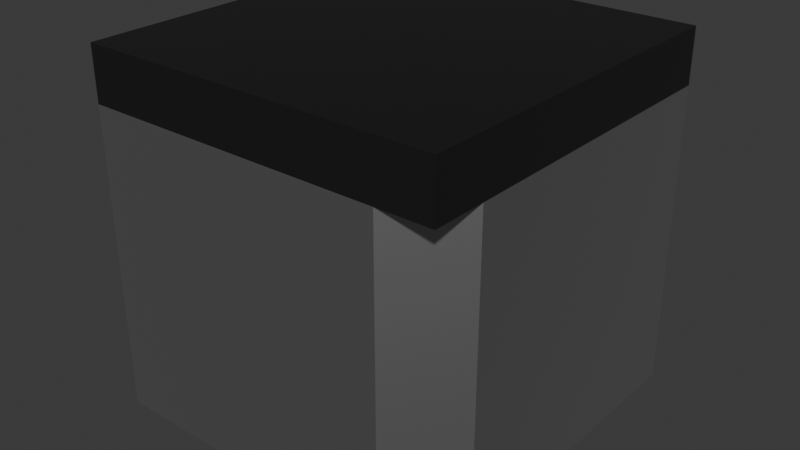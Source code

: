 # Source: CD_Counter_Corner_v1.blend  (saved by Blender 5.2.44; exported with 4.5.12 LTS)
import bpy
from mathutils import Matrix  # noqa: F401  (used for matrix-valued properties, if any)

bpy.ops.wm.read_factory_settings(use_empty=True)
scene = bpy.context.scene
scene.name = 'Scene'

# ---- collections
col_collection = bpy.data.collections.new('Collection'); scene.collection.children.link(col_collection)

# ---- materials (node trees are filled in below, after node groups)
mat_base_001 = bpy.data.materials.new('Base.001')
mat_top_001 = bpy.data.materials.new('Top.001')

# ---- material node trees
mat_base_001.use_nodes = True; mat_base_001.node_tree.nodes.clear()
_N = mat_base_001.node_tree.nodes; _L = mat_base_001.node_tree.links
n0 = _N.new('ShaderNodeBsdfPrincipled'); n0.name = 'Principled BSDF'; n0.location = (-200, 100)
n0.inputs[0].default_value = (0.5225, 0.5225, 0.5225, 1.0)
n0.inputs[1].default_value = 1.0
n0.inputs[10].default_value = 0.005
n1 = _N.new('ShaderNodeOutputMaterial'); n1.name = 'Material Output'; n1.location = (200, 100)
_L.new(n0.outputs[0], n1.inputs[0])
n1.is_active_output = True
mat_top_001.use_nodes = True; mat_top_001.node_tree.nodes.clear()
_N = mat_top_001.node_tree.nodes; _L = mat_top_001.node_tree.links
n0 = _N.new('ShaderNodeBsdfPrincipled'); n0.name = 'Principled BSDF'; n0.location = (-200, 100)
n0.inputs[0].default_value = (0.1005, 0.1005, 0.1005, 1.0)
n0.inputs[1].default_value = 1.0
n0.inputs[10].default_value = 0.005
n1 = _N.new('ShaderNodeOutputMaterial'); n1.name = 'Material Output'; n1.location = (200, 100)
_L.new(n0.outputs[0], n1.inputs[0])
n1.is_active_output = True

# ---- world
world_world = bpy.data.worlds.new('World'); scene.world = world_world
world_world.use_nodes = True; world_world.node_tree.nodes.clear()
_N = world_world.node_tree.nodes; _L = world_world.node_tree.links
n0 = _N.new('ShaderNodeOutputWorld'); n0.name = 'World Output'; n0.location = (200, 100)
n1 = _N.new('ShaderNodeBackground'); n1.name = 'Background'; n1.location = (-200, 100)
n1.inputs[0].default_value = (0.05088, 0.05088, 0.05088, 1.0)
_L.new(n1.outputs[0], n0.inputs[0])
n0.is_active_output = True
world_world.color = (0.05088, 0.05088, 0.05088)
world_world.sun_shadow_jitter_overblur = 0.0

# ---- meshes
me_cube_003 = bpy.data.meshes.new('Cube.003')
me_cube_003.from_pydata([(-1.0, -1.0, -1.0), (-1.0, -1.0, 0.7), (-1.0, 1.0, -1.0), (-1.0, 1.0, 0.7), (1.0, 1.0, -1.0), (1.0, 1.0, 0.7), (-1.0, -1.0, 0.7), (-1.0, 1.0, 0.7), (1.0, 1.0, 0.7), (1.0, -1.0, 0.7), (-1.0, -1.0, 1.0), (-1.0, 1.0, 1.0), (1.0, 1.0, 1.0), (1.0, -1.0, 1.0), (1.0, -0.7, -1.0), (0.7, -1.0, -1.0), (0.7, -1.0, 0.7), (1.0, -0.7, 0.7), (0.9121, -0.9121, 0.7)], [], [(0, 1, 3, 2), (2, 3, 5, 4), (3, 1, 6, 7), (6, 9, 13, 10), (5, 3, 7, 8), (12, 11, 10, 13), (8, 7, 11, 12), (9, 8, 12, 13), (7, 6, 10, 11), (16, 17, 18), (16, 15, 14, 17), (2, 4, 14, 15, 0), (4, 5, 17, 14), (15, 16, 1, 0), (18, 17, 5, 8, 9), (1, 16, 18, 9, 6)])
me_cube_003.polygons.foreach_set('material_index', [0, 0, 0, 1, 0, 1, 1, 1, 1, 1, 0, 0, 0, 0, 1, 1])
_uv = me_cube_003.uv_layers.new(name='UVMap')
_uv.uv.foreach_set('vector', [0.375, 0.0, 0.625, 0.0, 0.625, 0.25, 0.375, 0.25, 0.375, 0.25, 0.625, 0.25, 0.625, 0.5, 0.375, 0.5, 0.625, 0.25, 0.625, 0.0, 0.625, 0.0, 0.625, 0.25, 0.625, 1.0, 0.625, 0.75, 0.625, 0.75, 0.625, 1.0, 0.625, 0.5, 0.625, 0.25, 0.625, 0.25, 0.625, 0.5, 0.625, 0.5, 0.875, 0.5, 0.875, 0.75, 0.625, 0.75, 0.625, 0.5, 0.625, 0.25, 0.625, 0.25, 0.625, 0.5, 0.625, 0.75, 0.625, 0.5, 0.625, 0.5, 0.625, 0.75, 0.625, 0.25, 0.625, 0.0, 0.625, 0.0, 0.625, 0.25, 0.625, 0.7941, 0.625, 0.7169, 0.625, 0.75, 0.625, 0.7941, 0.3603, 0.7794, 0.375, 0.7059, 0.625, 0.7169, 0.125, 0.5, 0.375, 0.5, 0.375, 0.7059, 0.3603, 0.7794, 0.125, 0.75, 0.375, 0.5, 0.625, 0.5, 0.625, 0.7169, 0.375, 0.7059, 0.3603, 0.7794, 0.625, 0.7941, 0.625, 1.0, 0.375, 1.0, 0.625, 0.75, 0.625, 0.7169, 0.625, 0.5, 0.625, 0.5, 0.625, 0.75, 0.625, 1.0, 0.625, 0.7941, 0.625, 0.75, 0.625, 0.75, 0.625, 1.0])
me_cube_003.materials.append(mat_base_001)
me_cube_003.materials.append(mat_top_001)
me_cube_003.update()

# ---- objects
ob_corner_col = bpy.data.objects.new('Corner-col', me_cube_003)

# ---- transforms, parenting, visibility, modifiers, constraints
ob_corner_col.location = (0.0, 0.0, 1.0)

# ---- collection membership
col_collection.objects.link(ob_corner_col)

# ---- scene / render settings (as saved in the file)
scene.frame_start = 1; scene.frame_end = 250; scene.frame_set(1)
scene.render.engine = 'BLENDER_EEVEE_NEXT'
scene.render.bake_bias = 0.0
scene.render.bake_samples = 0
scene.render.compositor_device = 'GPU'
scene.eevee.use_volume_custom_range = False
scene.eevee.fast_gi_thickness_near = 0.1
scene.eevee.fast_gi_thickness_far = 0.0
scene.eevee.ray_tracing_options.screen_trace_thickness = 0.1
bpy.context.view_layer.update()

# ---- added for rendering (the .blend has no active camera and no usable light): camera, sun
cam_auto = bpy.data.cameras.new('AutoCamera')
cam_auto.lens = 50.0
cam_auto.sensor_width = 36.0
cam_auto.clip_end = 1000.0
ob_auto_camera = bpy.data.objects.new('AutoCamera', cam_auto)
scene.collection.objects.link(ob_auto_camera)
ob_auto_camera.location = (3.20507, -3.84609, 3.56406)
ob_auto_camera.rotation_euler = (1.09748, -7.21219e-08, 0.694738)
scene.camera = ob_auto_camera
light_auto_sun = bpy.data.lights.new('AutoSun', 'SUN')
light_auto_sun.energy = 3.0
light_auto_sun.angle = 0.0523599
ob_auto_sun = bpy.data.objects.new('AutoSun', light_auto_sun)
scene.collection.objects.link(ob_auto_sun)
ob_auto_sun.rotation_euler = (0.872665, 0.174533, 0.523599)
bpy.context.view_layer.update()
